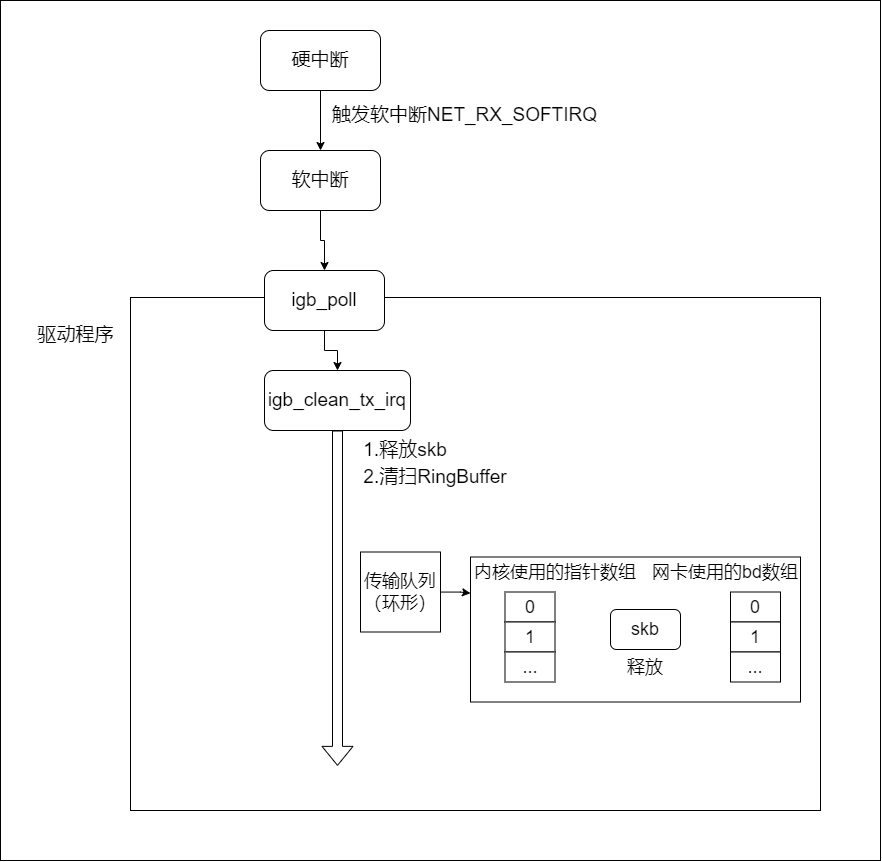

The diagram above was exported from draw.io. Its source (the exported page's mxGraphModel, read from the mxfile embedded in the PNG):
<mxGraphModel dx="2031" dy="1076" grid="1" gridSize="10" guides="1" tooltips="1" connect="1" arrows="1" fold="1" page="1" pageScale="1" pageWidth="827" pageHeight="1169" math="0" shadow="0">
  <root>
    <mxCell id="0" />
    <mxCell id="1" parent="0" />
    <mxCell id="sCoJ220p3qtvhrfudYh9-48" value="" style="rounded=0;whiteSpace=wrap;html=1;fontSize=19;" vertex="1" parent="1">
      <mxGeometry x="90" y="110" width="880" height="860" as="geometry" />
    </mxCell>
    <mxCell id="sCoJ220p3qtvhrfudYh9-7" value="" style="rounded=0;whiteSpace=wrap;html=1;fontSize=19;" vertex="1" parent="1">
      <mxGeometry x="220" y="407" width="690" height="513" as="geometry" />
    </mxCell>
    <mxCell id="sCoJ220p3qtvhrfudYh9-5" style="edgeStyle=orthogonalEdgeStyle;rounded=0;orthogonalLoop=1;jettySize=auto;html=1;fontSize=19;" edge="1" parent="1" source="sCoJ220p3qtvhrfudYh9-1" target="sCoJ220p3qtvhrfudYh9-2">
      <mxGeometry relative="1" as="geometry" />
    </mxCell>
    <mxCell id="sCoJ220p3qtvhrfudYh9-1" value="&lt;font style=&quot;font-size: 19px;&quot;&gt;硬中断&lt;/font&gt;" style="rounded=1;whiteSpace=wrap;html=1;" vertex="1" parent="1">
      <mxGeometry x="350" y="140" width="120" height="60" as="geometry" />
    </mxCell>
    <mxCell id="sCoJ220p3qtvhrfudYh9-10" style="edgeStyle=orthogonalEdgeStyle;rounded=0;orthogonalLoop=1;jettySize=auto;html=1;fontSize=19;" edge="1" parent="1" source="sCoJ220p3qtvhrfudYh9-2" target="sCoJ220p3qtvhrfudYh9-9">
      <mxGeometry relative="1" as="geometry" />
    </mxCell>
    <mxCell id="sCoJ220p3qtvhrfudYh9-2" value="&lt;span style=&quot;font-size: 19px;&quot;&gt;软中断&lt;/span&gt;" style="rounded=1;whiteSpace=wrap;html=1;" vertex="1" parent="1">
      <mxGeometry x="350" y="260" width="120" height="60" as="geometry" />
    </mxCell>
    <mxCell id="sCoJ220p3qtvhrfudYh9-6" value="触发软中断NET_RX_SOFTIRQ" style="text;html=1;align=center;verticalAlign=middle;resizable=0;points=[];autosize=1;strokeColor=none;fillColor=none;fontSize=19;" vertex="1" parent="1">
      <mxGeometry x="414" y="210" width="280" height="30" as="geometry" />
    </mxCell>
    <mxCell id="sCoJ220p3qtvhrfudYh9-8" value="驱动程序" style="text;html=1;align=center;verticalAlign=middle;resizable=0;points=[];autosize=1;strokeColor=none;fillColor=none;fontSize=19;" vertex="1" parent="1">
      <mxGeometry x="120" y="430" width="90" height="30" as="geometry" />
    </mxCell>
    <mxCell id="sCoJ220p3qtvhrfudYh9-14" style="edgeStyle=orthogonalEdgeStyle;rounded=0;orthogonalLoop=1;jettySize=auto;html=1;fontSize=19;" edge="1" parent="1" source="sCoJ220p3qtvhrfudYh9-9" target="sCoJ220p3qtvhrfudYh9-11">
      <mxGeometry relative="1" as="geometry" />
    </mxCell>
    <mxCell id="sCoJ220p3qtvhrfudYh9-9" value="igb_poll" style="rounded=1;whiteSpace=wrap;html=1;fontSize=19;" vertex="1" parent="1">
      <mxGeometry x="354" y="380" width="120" height="60" as="geometry" />
    </mxCell>
    <mxCell id="sCoJ220p3qtvhrfudYh9-11" value="igb_clean_tx_irq" style="rounded=1;whiteSpace=wrap;html=1;fontSize=19;" vertex="1" parent="1">
      <mxGeometry x="354" y="480" width="146" height="60" as="geometry" />
    </mxCell>
    <mxCell id="sCoJ220p3qtvhrfudYh9-12" value="" style="shape=flexArrow;endArrow=classic;html=1;rounded=0;fontSize=19;entryX=0.3;entryY=0.913;entryDx=0;entryDy=0;entryPerimeter=0;" edge="1" parent="1" source="sCoJ220p3qtvhrfudYh9-11" target="sCoJ220p3qtvhrfudYh9-7">
      <mxGeometry width="50" height="50" relative="1" as="geometry">
        <mxPoint x="390" y="410" as="sourcePoint" />
        <mxPoint x="427" y="620" as="targetPoint" />
      </mxGeometry>
    </mxCell>
    <mxCell id="sCoJ220p3qtvhrfudYh9-15" value="1.释放skb" style="text;html=1;strokeColor=none;fillColor=none;align=center;verticalAlign=middle;whiteSpace=wrap;rounded=0;fontSize=19;" vertex="1" parent="1">
      <mxGeometry x="440" y="550" width="110" height="20" as="geometry" />
    </mxCell>
    <mxCell id="sCoJ220p3qtvhrfudYh9-16" value="2.清扫RingBuffer" style="text;html=1;strokeColor=none;fillColor=none;align=center;verticalAlign=middle;whiteSpace=wrap;rounded=0;fontSize=19;" vertex="1" parent="1">
      <mxGeometry x="440" y="585" width="170" height="5" as="geometry" />
    </mxCell>
    <mxCell id="sCoJ220p3qtvhrfudYh9-30" value="传输队列（环形）" style="whiteSpace=wrap;html=1;aspect=fixed;fontSize=18;" vertex="1" parent="1">
      <mxGeometry x="450" y="661.5" width="80" height="80" as="geometry" />
    </mxCell>
    <mxCell id="sCoJ220p3qtvhrfudYh9-31" value="" style="rounded=0;whiteSpace=wrap;html=1;fontSize=18;" vertex="1" parent="1">
      <mxGeometry x="560" y="666.5" width="330" height="145" as="geometry" />
    </mxCell>
    <mxCell id="sCoJ220p3qtvhrfudYh9-32" style="edgeStyle=orthogonalEdgeStyle;rounded=0;orthogonalLoop=1;jettySize=auto;html=1;entryX=0;entryY=0.25;entryDx=0;entryDy=0;fontSize=18;" edge="1" parent="1" source="sCoJ220p3qtvhrfudYh9-30" target="sCoJ220p3qtvhrfudYh9-31">
      <mxGeometry relative="1" as="geometry" />
    </mxCell>
    <mxCell id="sCoJ220p3qtvhrfudYh9-33" value="内核使用的指针数组" style="text;html=1;strokeColor=none;fillColor=none;align=center;verticalAlign=middle;whiteSpace=wrap;rounded=0;fontSize=18;" vertex="1" parent="1">
      <mxGeometry x="560" y="681.5" width="170" as="geometry" />
    </mxCell>
    <mxCell id="sCoJ220p3qtvhrfudYh9-34" value="0" style="rounded=0;whiteSpace=wrap;html=1;fontSize=18;" vertex="1" parent="1">
      <mxGeometry x="594.5" y="701.5" width="50" height="30" as="geometry" />
    </mxCell>
    <mxCell id="sCoJ220p3qtvhrfudYh9-35" value="1" style="rounded=0;whiteSpace=wrap;html=1;fontSize=18;" vertex="1" parent="1">
      <mxGeometry x="594.5" y="731.5" width="50" height="30" as="geometry" />
    </mxCell>
    <mxCell id="sCoJ220p3qtvhrfudYh9-36" value="..." style="rounded=0;whiteSpace=wrap;html=1;fontSize=18;" vertex="1" parent="1">
      <mxGeometry x="594.5" y="761.5" width="50" height="30" as="geometry" />
    </mxCell>
    <mxCell id="sCoJ220p3qtvhrfudYh9-37" value="skb" style="rounded=1;whiteSpace=wrap;html=1;fontSize=18;" vertex="1" parent="1">
      <mxGeometry x="700" y="719" width="70" height="40" as="geometry" />
    </mxCell>
    <mxCell id="sCoJ220p3qtvhrfudYh9-39" value="" style="group" vertex="1" connectable="0" parent="1">
      <mxGeometry x="820" y="701.5" width="50" height="90" as="geometry" />
    </mxCell>
    <mxCell id="sCoJ220p3qtvhrfudYh9-40" value="0" style="rounded=0;whiteSpace=wrap;html=1;fontSize=18;" vertex="1" parent="sCoJ220p3qtvhrfudYh9-39">
      <mxGeometry width="50" height="30" as="geometry" />
    </mxCell>
    <mxCell id="sCoJ220p3qtvhrfudYh9-41" value="1" style="rounded=0;whiteSpace=wrap;html=1;fontSize=18;" vertex="1" parent="sCoJ220p3qtvhrfudYh9-39">
      <mxGeometry y="30" width="50" height="30" as="geometry" />
    </mxCell>
    <mxCell id="sCoJ220p3qtvhrfudYh9-42" value="..." style="rounded=0;whiteSpace=wrap;html=1;fontSize=18;" vertex="1" parent="sCoJ220p3qtvhrfudYh9-39">
      <mxGeometry y="60" width="50" height="30" as="geometry" />
    </mxCell>
    <mxCell id="sCoJ220p3qtvhrfudYh9-44" value="网卡使用的bd数组" style="text;html=1;strokeColor=none;fillColor=none;align=center;verticalAlign=middle;whiteSpace=wrap;rounded=0;fontSize=18;" vertex="1" parent="1">
      <mxGeometry x="730" y="681.5" width="170" as="geometry" />
    </mxCell>
    <mxCell id="sCoJ220p3qtvhrfudYh9-45" value="释放" style="text;html=1;strokeColor=none;fillColor=none;align=center;verticalAlign=middle;whiteSpace=wrap;rounded=0;fontSize=18;" vertex="1" parent="1">
      <mxGeometry x="690" y="766.5" width="90" height="20" as="geometry" />
    </mxCell>
  </root>
</mxGraphModel>